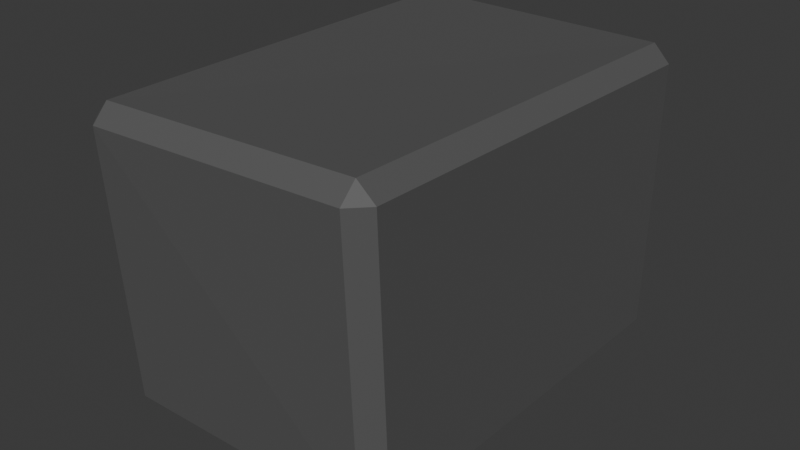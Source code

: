 # Source: Brick.blend  (saved by Blender 4.2.66; exported with 4.5.12 LTS)
import bpy
from mathutils import Matrix  # noqa: F401  (used for matrix-valued properties, if any)

bpy.ops.wm.read_factory_settings(use_empty=True)
scene = bpy.context.scene
scene.name = 'Scene'

# ---- collections
col_collection = bpy.data.collections.new('Collection'); scene.collection.children.link(col_collection)

# ---- materials (node trees are filled in below, after node groups)
mat_rock = bpy.data.materials.new('Rock')

# ---- material node trees
mat_rock.use_nodes = True; mat_rock.node_tree.nodes.clear()
_N = mat_rock.node_tree.nodes; _L = mat_rock.node_tree.links
n0 = _N.new('ShaderNodeBsdfPrincipled'); n0.name = 'Principled BSDF'; n0.location = (10, 300)
n0.inputs[0].default_value = (0.09412, 0.09412, 0.09412, 1.0)
n0.inputs[2].default_value = 0.7008
n1 = _N.new('ShaderNodeOutputMaterial'); n1.name = 'Material Output'; n1.location = (300, 300)
_L.new(n0.outputs[0], n1.inputs[0])
n1.is_active_output = True

# ---- world
world_world = bpy.data.worlds.new('World'); scene.world = world_world
world_world.use_nodes = True; world_world.node_tree.nodes.clear()
_N = world_world.node_tree.nodes; _L = world_world.node_tree.links
n0 = _N.new('ShaderNodeOutputWorld'); n0.name = 'World Output'; n0.location = (300, 300)
n1 = _N.new('ShaderNodeBackground'); n1.name = 'Background'; n1.location = (10, 300)
n1.inputs[0].default_value = (0.05088, 0.05088, 0.05088, 1.0)
_L.new(n1.outputs[0], n0.inputs[0])
n0.is_active_output = True
world_world.color = (0.05088, 0.05088, 0.05088)
world_world.sun_shadow_jitter_overblur = 0.0

# ---- meshes
me_cube_001 = bpy.data.meshes.new('Cube.001')
me_cube_001.from_pydata([(-0.2603, -0.4876, -0.2656), (-0.2585, -0.5224, 0.2693), (-0.2512, 0.2468, -0.2701), (-0.2753, 0.287, 0.2657), (0.2502, -0.4758, -0.273), (0.2503, -0.5005, 0.2762), (0.2535, 0.2688, -0.2772), (0.2613, 0.2673, 0.2672)], [], [(0, 1, 3, 2), (2, 3, 7, 6), (6, 7, 5, 4), (4, 5, 1, 0), (2, 6, 4, 0), (7, 3, 1, 5)])
_uv = me_cube_001.uv_layers.new(name='UVMap')
_uv.uv.foreach_set('vector', [0.375, 0.0, 0.625, 0.0, 0.625, 0.25, 0.375, 0.25, 0.375, 0.25, 0.625, 0.25, 0.625, 0.5, 0.375, 0.5, 0.375, 0.5, 0.625, 0.5, 0.625, 0.75, 0.375, 0.75, 0.375, 0.75, 0.625, 0.75, 0.625, 1.0, 0.375, 1.0, 0.125, 0.5, 0.375, 0.5, 0.375, 0.75, 0.125, 0.75, 0.625, 0.5, 0.875, 0.5, 0.875, 0.75, 0.625, 0.75])
me_cube_001.materials.append(mat_rock)
me_cube_001.update()

# ---- objects
ob_cube = bpy.data.objects.new('Cube', me_cube_001)

# ---- transforms, parenting, visibility, modifiers, constraints
ob_cube.location = (0.0, 0.0, 0.0)
_m = ob_cube.modifiers.new('Bevel', 'BEVEL')
_m.width = 0.03
_m.width_pct = 0.03

# ---- collection membership
col_collection.objects.link(ob_cube)

# ---- scene / render settings (as saved in the file)
scene.frame_start = 1; scene.frame_end = 250; scene.frame_set(1)
scene.render.engine = 'BLENDER_EEVEE_NEXT'
bpy.context.view_layer.update()

# ---- added for rendering (the .blend has no active camera and no usable light): camera, sun
cam_auto = bpy.data.cameras.new('AutoCamera')
cam_auto.lens = 50.0
cam_auto.sensor_width = 36.0
cam_auto.clip_end = 1000.0
ob_auto_camera = bpy.data.objects.new('AutoCamera', cam_auto)
scene.collection.objects.link(ob_auto_camera)
ob_auto_camera.location = (1.02139, -1.35121, 0.821687)
ob_auto_camera.rotation_euler = (1.09748, -7.21219e-08, 0.694738)
scene.camera = ob_auto_camera
light_auto_sun = bpy.data.lights.new('AutoSun', 'SUN')
light_auto_sun.energy = 3.0
light_auto_sun.angle = 0.0523599
ob_auto_sun = bpy.data.objects.new('AutoSun', light_auto_sun)
scene.collection.objects.link(ob_auto_sun)
ob_auto_sun.rotation_euler = (0.872665, 0.174533, 0.523599)
bpy.context.view_layer.update()
